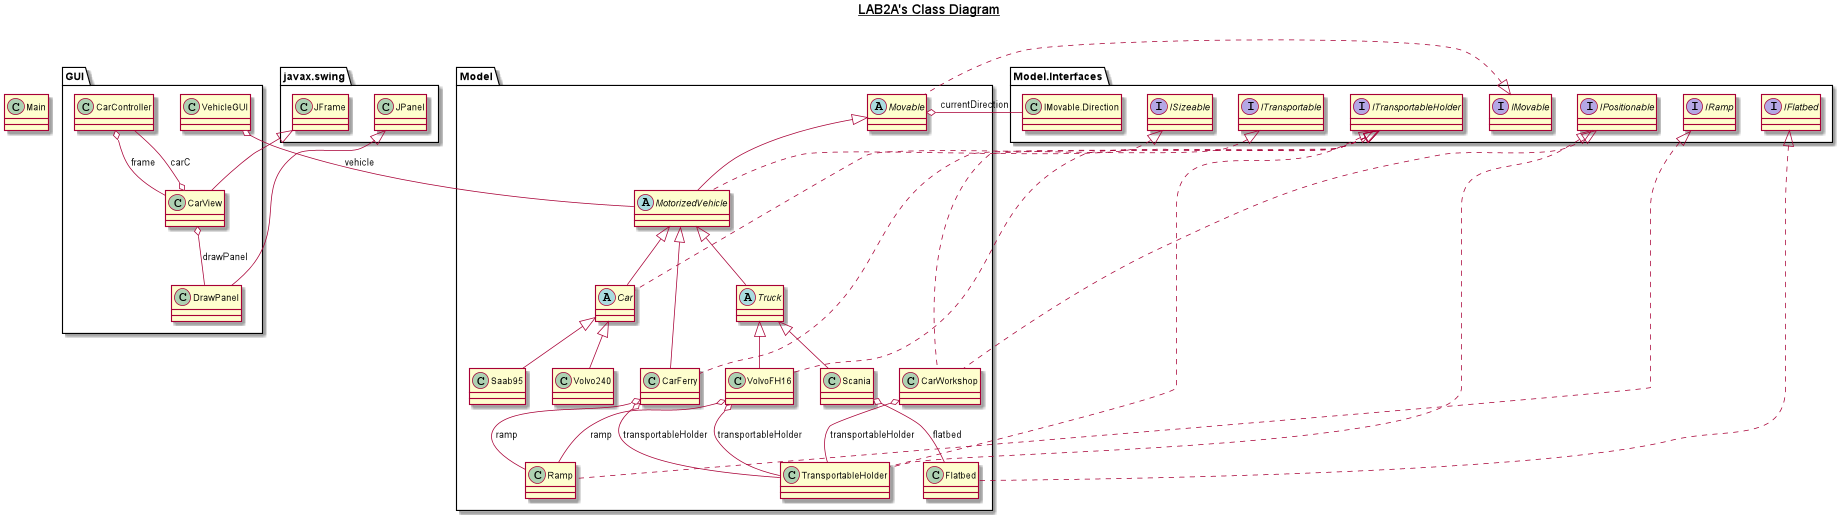

The diagram above was rendered by PlantUML. Its source (embedded in the PNG):
@startuml

title __LAB2A's Class Diagram__\n

class Main



class GUI.CarController
class GUI.CarView 
class GUI.DrawPanel
class GUI.VehicleGUI



interface Model.Interfaces.IFlatbed
interface Model.Interfaces.IMovable
interface Model.Interfaces.IPositionable
interface Model.Interfaces.IRamp
interface Model.Interfaces.ISizeable
interface Model.Interfaces.ITransportable
interface Model.Interfaces.ITransportableHolder

abstract class Model.Car 
class Model.CarFerry
class Model.CarWorkshop
class Model.Flatbed
abstract class Model.MotorizedVehicle
abstract class Model.Movable
class Model.Ramp
class Model.Saab95
class Model.Scania
class Model.TransportableHolder
abstract class Model.Truck
class Model.Volvo240
class Model.VolvoFH16



GUI.CarController o-- GUI.CarView : frame
GUI.CarView -up-|> javax.swing.JFrame
GUI.CarView o-- GUI.CarController : carC
GUI.CarView o-- GUI.DrawPanel : drawPanel
GUI.DrawPanel -up-|> javax.swing.JPanel
GUI.VehicleGUI o-- Model.MotorizedVehicle : vehicle
Model.Car .up.|> Model.Interfaces.ITransportable
Model.Car -up-|> Model.MotorizedVehicle
Model.CarFerry .up.|> Model.Interfaces.ITransportableHolder
Model.CarFerry -up-|> Model.MotorizedVehicle
Model.CarFerry o-- Model.Ramp : ramp
Model.CarFerry o-- Model.TransportableHolder : transportableHolder
Model.CarWorkshop .up.|> Model.Interfaces.IPositionable
Model.CarWorkshop .up.|> Model.Interfaces.ITransportableHolder
Model.CarWorkshop o-- Model.TransportableHolder : transportableHolder
Model.Flatbed .up.|> Model.Interfaces.IFlatbed
Model.MotorizedVehicle .up.|> Model.Interfaces.ISizeable
Model.MotorizedVehicle -up-|> Model.Movable
Model.Movable .up.|> Model.Interfaces.IMovable
Model.Movable o-- Model.Interfaces.IMovable.Direction : currentDirection
Model.Ramp .up.|> Model.Interfaces.IRamp
Model.Saab95 -up-|> Model.Car
Model.Scania -up-|> Model.Truck
Model.Scania o-- Model.Flatbed : flatbed
Model.TransportableHolder .up.|> Model.Interfaces.IPositionable
Model.TransportableHolder .up.|> Model.Interfaces.ITransportableHolder
Model.Truck -up-|> Model.MotorizedVehicle
Model.Volvo240 -up-|> Model.Car
Model.VolvoFH16 .up.|> Model.Interfaces.ITransportableHolder
Model.VolvoFH16 -up-|> Model.Truck
Model.VolvoFH16 o-- Model.Ramp : ramp
Model.VolvoFH16 o-- Model.TransportableHolder : transportableHolder

@enduml